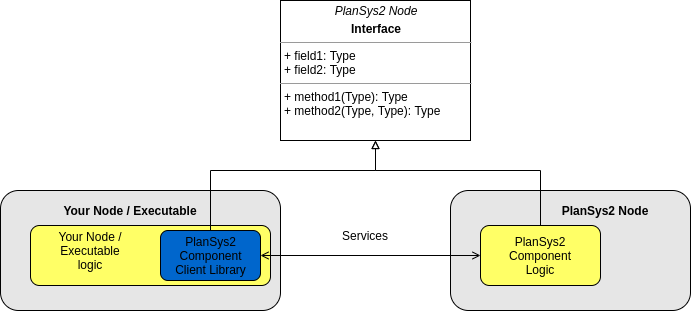

The diagram above was exported from draw.io. Its source (the exported page's mxGraphModel, read from the mxfile embedded in the PNG):
<mxGraphModel dx="1063" dy="1124" grid="1" gridSize="10" guides="1" tooltips="1" connect="1" arrows="1" fold="1" page="1" pageScale="1" pageWidth="827" pageHeight="1169" math="0" shadow="0">
  <root>
    <mxCell id="0" />
    <mxCell id="1" parent="0" />
    <mxCell id="GOy6toP6UDqxdFd24L-6-1" value="&lt;p style=&quot;margin: 0px ; margin-top: 4px ; text-align: center&quot;&gt;&lt;i&gt;PlanSys2 Node&lt;/i&gt;&lt;/p&gt;&lt;p style=&quot;margin: 0px ; margin-top: 4px ; text-align: center&quot;&gt;&lt;b&gt;Interface&lt;/b&gt;&lt;/p&gt;&lt;hr size=&quot;1&quot;&gt;&lt;p style=&quot;margin: 0px ; margin-left: 4px&quot;&gt;+ field1: Type&lt;br&gt;+ field2: Type&lt;/p&gt;&lt;hr size=&quot;1&quot;&gt;&lt;p style=&quot;margin: 0px ; margin-left: 4px&quot;&gt;+ method1(Type): Type&lt;br&gt;+ method2(Type, Type): Type&lt;/p&gt;" style="verticalAlign=top;align=left;overflow=fill;fontSize=12;fontFamily=Helvetica;html=1;" vertex="1" parent="1">
      <mxGeometry x="290" y="290" width="190" height="140" as="geometry" />
    </mxCell>
    <mxCell id="GOy6toP6UDqxdFd24L-6-2" value="" style="rounded=1;whiteSpace=wrap;html=1;fillColor=#E6E6E6;" vertex="1" parent="1">
      <mxGeometry x="10" y="480" width="280" height="120" as="geometry" />
    </mxCell>
    <mxCell id="GOy6toP6UDqxdFd24L-6-3" value="&lt;b&gt;Your Node / Executable&lt;/b&gt;" style="text;html=1;strokeColor=none;fillColor=none;align=center;verticalAlign=middle;whiteSpace=wrap;rounded=0;" vertex="1" parent="1">
      <mxGeometry x="60" y="490" width="160" height="20" as="geometry" />
    </mxCell>
    <mxCell id="GOy6toP6UDqxdFd24L-6-6" value="" style="rounded=1;whiteSpace=wrap;html=1;fillColor=#E6E6E6;" vertex="1" parent="1">
      <mxGeometry x="460" y="480" width="240" height="120" as="geometry" />
    </mxCell>
    <mxCell id="GOy6toP6UDqxdFd24L-6-15" style="edgeStyle=orthogonalEdgeStyle;rounded=0;orthogonalLoop=1;jettySize=auto;html=1;exitX=0.5;exitY=0;exitDx=0;exitDy=0;entryX=0.5;entryY=1;entryDx=0;entryDy=0;startArrow=none;startFill=0;endArrow=block;endFill=0;" edge="1" parent="1" source="GOy6toP6UDqxdFd24L-6-7" target="GOy6toP6UDqxdFd24L-6-1">
      <mxGeometry relative="1" as="geometry">
        <Array as="points">
          <mxPoint x="550" y="460" />
          <mxPoint x="385" y="460" />
        </Array>
      </mxGeometry>
    </mxCell>
    <mxCell id="GOy6toP6UDqxdFd24L-6-7" value="" style="rounded=1;whiteSpace=wrap;html=1;fillColor=#FFFF66;" vertex="1" parent="1">
      <mxGeometry x="490" y="515" width="120" height="60" as="geometry" />
    </mxCell>
    <mxCell id="GOy6toP6UDqxdFd24L-6-9" value="&lt;b&gt;PlanSys2 Node&lt;/b&gt;" style="text;html=1;strokeColor=none;fillColor=none;align=center;verticalAlign=middle;whiteSpace=wrap;rounded=0;" vertex="1" parent="1">
      <mxGeometry x="570" y="490" width="90" height="20" as="geometry" />
    </mxCell>
    <mxCell id="GOy6toP6UDqxdFd24L-6-10" value="PlanSys2&lt;br&gt;Component&lt;br&gt;Logic" style="text;html=1;strokeColor=none;fillColor=none;align=center;verticalAlign=middle;whiteSpace=wrap;rounded=0;" vertex="1" parent="1">
      <mxGeometry x="515" y="535" width="70" height="20" as="geometry" />
    </mxCell>
    <mxCell id="GOy6toP6UDqxdFd24L-6-16" value="Services" style="text;html=1;strokeColor=none;fillColor=none;align=center;verticalAlign=middle;whiteSpace=wrap;rounded=0;" vertex="1" parent="1">
      <mxGeometry x="340" y="515" width="70" height="20" as="geometry" />
    </mxCell>
    <mxCell id="GOy6toP6UDqxdFd24L-6-17" value="" style="rounded=1;whiteSpace=wrap;html=1;fillColor=#FFFF66;" vertex="1" parent="1">
      <mxGeometry x="40" y="515" width="240" height="60" as="geometry" />
    </mxCell>
    <mxCell id="GOy6toP6UDqxdFd24L-6-4" value="" style="rounded=1;whiteSpace=wrap;html=1;fillColor=#0066CC;" vertex="1" parent="1">
      <mxGeometry x="170" y="520" width="100" height="50" as="geometry" />
    </mxCell>
    <mxCell id="GOy6toP6UDqxdFd24L-6-5" value="PlanSys2&lt;br&gt;Component&lt;br&gt;Client Library" style="text;html=1;strokeColor=none;fillColor=none;align=center;verticalAlign=middle;whiteSpace=wrap;rounded=0;" vertex="1" parent="1">
      <mxGeometry x="177.5" y="535" width="85" height="20" as="geometry" />
    </mxCell>
    <mxCell id="GOy6toP6UDqxdFd24L-6-13" style="edgeStyle=orthogonalEdgeStyle;rounded=0;orthogonalLoop=1;jettySize=auto;html=1;exitX=0.5;exitY=0;exitDx=0;exitDy=0;startArrow=none;startFill=0;endArrow=block;endFill=0;entryX=0.5;entryY=1;entryDx=0;entryDy=0;" edge="1" parent="1" source="GOy6toP6UDqxdFd24L-6-4" target="GOy6toP6UDqxdFd24L-6-1">
      <mxGeometry relative="1" as="geometry">
        <mxPoint x="380" y="460" as="targetPoint" />
        <Array as="points">
          <mxPoint x="220" y="460" />
          <mxPoint x="385" y="460" />
        </Array>
      </mxGeometry>
    </mxCell>
    <mxCell id="GOy6toP6UDqxdFd24L-6-11" value="" style="endArrow=open;startArrow=open;html=1;exitX=1;exitY=0.5;exitDx=0;exitDy=0;entryX=0;entryY=0.5;entryDx=0;entryDy=0;startFill=0;endFill=0;" edge="1" parent="1" source="GOy6toP6UDqxdFd24L-6-4" target="GOy6toP6UDqxdFd24L-6-7">
      <mxGeometry width="50" height="50" relative="1" as="geometry">
        <mxPoint x="390" y="560" as="sourcePoint" />
        <mxPoint x="440" y="510" as="targetPoint" />
      </mxGeometry>
    </mxCell>
    <mxCell id="GOy6toP6UDqxdFd24L-6-18" value="Your Node / Executable&lt;br&gt;logic" style="text;html=1;strokeColor=none;fillColor=none;align=center;verticalAlign=middle;whiteSpace=wrap;rounded=0;" vertex="1" parent="1">
      <mxGeometry x="40" y="530" width="120" height="20" as="geometry" />
    </mxCell>
  </root>
</mxGraphModel>